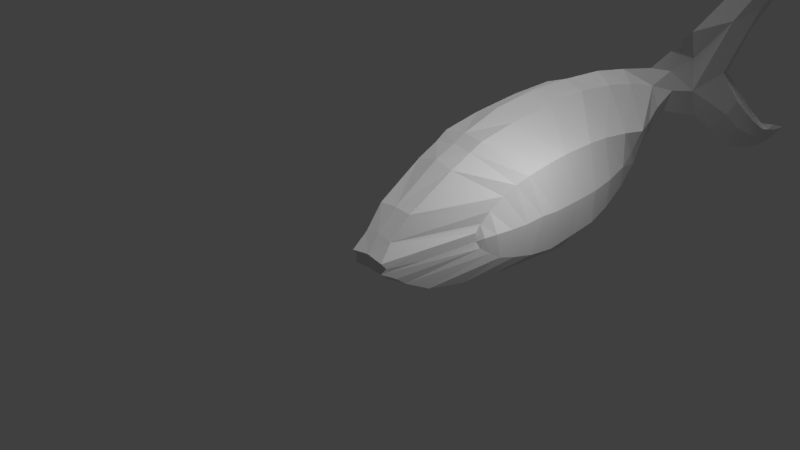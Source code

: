 # Source: goldfish.blend  (saved by Blender 2.79.0; exported with 4.5.12 LTS)
import bpy
from mathutils import Matrix  # noqa: F401  (used for matrix-valued properties, if any)

bpy.ops.wm.read_factory_settings(use_empty=True)
scene = bpy.context.scene
scene.name = 'Scene'

# ---- collections
col_collection_1 = bpy.data.collections.new('Collection 1'); scene.collection.children.link(col_collection_1)

# ---- world
world_world = bpy.data.worlds.new('World'); scene.world = world_world
world_world.color = (0.05088, 0.05088, 0.05088)
world_world.use_sun_shadow = False
world_world.sun_shadow_jitter_overblur = 0.0
world_world.cycles.sampling_method = 'MANUAL'

# ---- cameras
cam_camera = bpy.data.cameras.new('Camera')
cam_camera.clip_end = 100.0
cam_camera.lens = 35.0
cam_camera.sensor_width = 32.0
cam_camera.sensor_height = 18.0
cam_camera.ortho_scale = 7.314
cam_camera.dof.focus_distance = 0.0
cam_camera.dof.aperture_fstop = 128.0

# ---- lights
light_sun = bpy.data.lights.new('Sun', 'SUN')
light_sun.transmission_factor = 0.0
light_sun.angle = 0.1993
light_sun.energy = 1.0
light_sun.shadow_buffer_clip_start = 0.5
light_sun.shadow_soft_size = 0.1
light_sun.shadow_cascade_max_distance = 1000.0
light_lamp = bpy.data.lights.new('Lamp', 'POINT')
light_lamp.transmission_factor = 0.0
light_lamp.cutoff_distance = 30.0
light_lamp.energy = 100.0
light_lamp.shadow_buffer_clip_start = 1.001
light_lamp.shadow_soft_size = 0.1
light_lamp.shadow_maximum_resolution = 0.006
light_lamp.use_absolute_resolution = True

# ---- meshes
me_plane = bpy.data.meshes.new('Plane')
me_plane.from_pydata([(-1.17, 1.716, 0.3208), (0.9271, 1.9, 0.3871), (-1.281, 2.339, 0.3225), (0.9599, 2.704, 0.4231), (-1.365, 3.15, 0.3196), (0.8847, 3.415, 0.5919), (-1.393, 3.902, 0.3154), (0.7418, 4.071, 0.378), (-1.298, 4.685, 0.2767), (0.5072, 4.602, 0.442), (-1.165, 5.375, 0.2091), (0.2558, 5.285, 0.3075), (-0.925, 6.21, 0.1209), (-0.239, 6.271, 0.1621), (-1.024, 6.886, 0.03514), (-0.6842, 6.906, 0.106), (-1.079, 7.689, 0.0), (-0.5041, 7.68, 0.0798), (-1.583, 8.753, 0.09493), (0.217, 8.944, 0.1734), (-0.6333, 8.701, 0.1011), (-2.081, 9.603, 0.1452), (-1.686, 9.719, 0.1374), (-2.34, 10.27, 0.1456), (-2.019, 10.35, 0.16), (-2.379, 10.74, 0.1445), (-2.168, 10.79, 0.1402), (-2.362, 11.31, 0.09759), (-2.265, 11.38, 0.05957), (-2.271, 11.71, 0.1098), (0.7873, 9.839, 0.1553), (0.3936, 9.843, 0.1414), (1.006, 10.33, 0.1152), (0.7148, 10.34, 0.1153), (1.224, 10.93, 0.06601), (1.052, 10.95, 0.08167), (1.262, 11.33, 0.02769), (1.15, 11.31, 0.04198), (1.261, 11.66, 0.02049), (0.06926, 9.39, 0.1514), (0.6002, 9.475, 0.1674), (-1.066, 1.524, 0.3065), (0.8357, 1.404, 0.3744), (-0.9107, 1.182, 0.3007), (0.6768, 0.7526, 0.3437), (-0.4966, 0.458, 0.269), (0.4856, 0.3906, 0.2688), (-0.1885, 0.1632, 0.2292), (0.3346, 0.2069, 0.2915), (0.02992, -0.04058, 0.2721), (0.2054, -0.01773, 0.2386), (0.1206, 0.03108, 0.2908), (-1.208, 1.746, 0.0), (1.039, 1.857, 0.0), (-1.408, 2.388, 0.0), (1.105, 2.742, 0.0), (-1.501, 3.165, 0.0), (1.079, 3.493, 0.0), (-1.498, 3.924, 0.0), (0.8741, 4.22, 0.0), (-1.454, 4.745, 0.0), (0.6585, 4.759, 0.0), (-1.342, 5.455, 0.0), (0.3981, 5.362, 0.0), (-1.188, 6.292, 0.0), (-0.1927, 6.388, 0.0), (-1.369, 6.875, 0.0), (-0.2969, 6.902, 0.0), (-1.587, 7.515, 0.0), (0.07083, 8.064, 0.0), (-2.086, 8.707, 0.0), (0.5092, 8.7, 0.0), (-0.5522, 9.049, 0.0), (-2.405, 9.455, 0.0), (-1.303, 9.77, 0.0), (-2.611, 10.18, 0.0), (-1.648, 10.38, 0.0), (-2.582, 10.71, 0.0), (-1.908, 10.77, 0.0), (-2.468, 11.26, 0.0), (-2.147, 11.29, 0.0), (-2.155, 11.97, 0.0), (1.066, 9.625, 0.0), (-0.02625, 9.755, 0.0), (1.291, 10.26, 0.0), (0.512, 10.39, 0.0), (1.433, 11.04, 0.0), (0.9543, 11.02, 0.0), (1.434, 11.55, 0.0), (1.14, 11.64, 0.0), (1.306, 12.11, 0.0), (-0.3932, 9.28, 0.0), (0.8479, 9.251, 0.0), (-1.107, 1.543, 0.0), (0.9235, 1.335, 0.0), (-0.9749, 1.199, 0.0), (0.701, 0.6845, 0.0), (-0.5177, 0.4661, 0.0), (0.493, 0.3107, 0.0), (-0.2417, 0.1692, 0.0), (0.3368, 0.1782, 0.0), (-0.007128, -0.02807, 0.0), (0.2158, 0.007206, 0.0), (0.1152, 0.02991, 0.0), (-0.8068, 2.417, 0.8919), (-0.7241, 2.116, 0.8456), (0.4943, 2.237, 0.8932), (0.5316, 2.623, 0.9249), (0.4296, 3.028, 0.9869), (-0.8667, 2.819, 0.9147), (0.3232, 3.409, 1.05), (-0.8762, 3.373, 0.9149), (0.2051, 3.798, 1.02), (-0.8452, 3.789, 0.8853), (0.05042, 4.263, 0.9366), (-0.76, 4.353, 0.8521), (-0.1319, 4.776, 0.7922), (-0.6334, 4.933, 0.7937), (-0.5436, 5.588, 0.509), (-0.5733, 6.233, 0.2514), (-0.6293, 1.932, 0.7856), (0.4431, 1.942, 0.8303), (-0.5005, 1.751, 0.7235), (0.3797, 1.686, 0.7755), (-0.3341, 1.54, 0.6785), (0.2757, 1.531, 0.7263), (-0.1781, 1.41, 0.6318), (0.1744, 1.395, 0.6695), (0.06534, 1.342, 0.6286), (-0.07596, 1.32, 0.6435), (-0.08231, 2.01, 0.9525), (-0.3805, 4.665, 0.8141), (-0.2978, 4.214, 0.9699), (-0.2594, 3.732, 1.072), (-0.2184, 3.332, 1.103), (-0.1834, 2.948, 1.088), (-0.1464, 2.538, 1.058), (-0.1424, 2.256, 1.019), (-0.04578, 1.794, 0.8749), (-0.0309, 1.56, 0.8109), (0.01059, 1.414, 0.7241), (-0.01037, 0.4771, 0.4134), (0.1441, 0.5634, 0.4163)], [], [(6, 8, 113, 111), (46, 48, 127, 125), (118, 12, 119), (9, 7, 110, 112), (47, 45, 124, 126), (10, 12, 117, 115), (1, 42, 121, 106), (14, 16, 17, 15), (16, 18, 20, 19, 17), (18, 21, 22, 20), (21, 23, 24, 22), (23, 25, 26, 24), (25, 27, 28, 26), (27, 29, 28), (31, 33, 32, 30), (33, 35, 34, 32), (35, 37, 36, 34), (37, 38, 36), (19, 20, 39, 40), (30, 40, 39, 31), (13, 11, 114, 116), (3, 1, 106, 107), (41, 0, 105, 120), (4, 6, 111, 109), (44, 46, 125, 123), (45, 43, 122, 124), (8, 10, 115, 113), (0, 2, 104, 105), (48, 50, 142, 128, 127), (11, 9, 112, 114), (49, 47, 126, 129, 141), (117, 118, 131), (2, 4, 109, 104), (42, 44, 123, 121), (15, 13, 116, 118, 119), (5, 3, 107, 108), (43, 41, 120, 122), (139, 140, 126, 124), (138, 139, 124, 122), (130, 138, 122, 120), (137, 130, 120, 105), (15, 119, 12, 14), (132, 131, 116, 114), (133, 132, 114, 112), (134, 133, 112, 110), (135, 134, 110, 108), (136, 135, 108, 107), (137, 136, 107, 106), (19, 40, 92, 71), (4, 2, 54, 56), (22, 24, 76, 74), (23, 21, 73, 75), (5, 7, 59, 57), (0, 41, 93, 52), (6, 4, 56, 58), (42, 1, 53, 94), (24, 26, 78, 76), (25, 23, 75, 77), (7, 9, 61, 59), (41, 43, 95, 93), (8, 6, 58, 60), (44, 42, 94, 96), (26, 28, 80, 78), (27, 25, 77, 79), (9, 11, 63, 61), (43, 45, 97, 95), (29, 27, 79, 81), (10, 8, 60, 62), (46, 44, 96, 98), (28, 29, 81, 80), (11, 13, 65, 63), (45, 47, 99, 97), (40, 30, 82, 92), (12, 10, 62, 64), (48, 46, 98, 100), (39, 20, 72, 91), (51, 50, 102, 103), (13, 15, 67, 65), (47, 49, 101, 99), (30, 32, 84, 82), (14, 12, 64, 66), (50, 48, 100, 102), (33, 31, 83, 85), (49, 51, 103, 101), (15, 17, 69, 67), (32, 34, 86, 84), (16, 14, 66, 68), (35, 33, 85, 87), (17, 19, 71, 69), (2, 0, 52, 54), (34, 36, 88, 86), (18, 16, 68, 70), (37, 35, 87, 89), (1, 3, 55, 53), (36, 38, 90, 88), (38, 37, 89, 90), (20, 22, 74, 72), (31, 39, 91, 83), (21, 18, 70, 73), (3, 5, 57, 55), (7, 5, 108, 110), (118, 117, 12), (105, 104, 136, 137), (104, 109, 135, 136), (109, 111, 134, 135), (111, 113, 133, 134), (113, 115, 132, 133), (115, 117, 131, 132), (106, 121, 130, 137), (121, 123, 138, 130), (123, 125, 139, 138), (125, 127, 140, 139), (118, 116, 131), (141, 129, 128, 142), (127, 128, 129, 126, 140), (50, 51, 49, 141, 142)])
me_plane.use_remesh_preserve_volume = False
me_plane.use_remesh_preserve_attributes = False
me_plane.use_mirror_vertex_groups = False
me_plane.update()

# ---- objects
ob_sun = bpy.data.objects.new('Sun', light_sun)
ob_plane = bpy.data.objects.new('Plane', me_plane)
ob_lamp = bpy.data.objects.new('Lamp', light_lamp)
ob_camera = bpy.data.objects.new('Camera', cam_camera)

# ---- transforms, parenting, visibility, modifiers, constraints
ob_sun.location = (5.47, 6.046, 2.415)
ob_sun.lineart.crease_threshold = 0.0
ob_plane.location = (0.0, 0.0, 0.0)
ob_plane.rotation_euler = (-0.0, 1.571, 0.0)
ob_plane.lineart.crease_threshold = 0.0
_m = ob_plane.modifiers.new('Mirror', 'MIRROR')
_m.use_axis = (False, False, True)
_m.use_clip = True
ob_lamp.location = (2.818, 1.404, 1.582)
ob_lamp.rotation_euler = (0.6503, 0.05522, 1.866)
ob_lamp.lock_rotations_4d = False
ob_lamp.empty_display_type = 'ARROWS'
ob_lamp.color = (0.0, 0.0, 0.0, 0.0)
ob_lamp.lineart.crease_threshold = 0.0
ob_camera.location = (7.481, -6.508, 5.344)
ob_camera.rotation_euler = (1.109, 0.0, 0.8149)
ob_camera.lock_rotations_4d = False
ob_camera.empty_display_type = 'ARROWS'
ob_camera.color = (0.0, 0.0, 0.0, 0.0)
ob_camera.hide_viewport = True
ob_camera.display_type = 'WIRE'
ob_camera.lineart.crease_threshold = 0.0

# ---- collection membership
col_collection_1.objects.link(ob_sun)
col_collection_1.objects.link(ob_plane)
col_collection_1.objects.link(ob_lamp)
col_collection_1.objects.link(ob_camera)

# ---- scene / render settings (as saved in the file)
scene.camera = ob_camera
scene.frame_start = 1; scene.frame_end = 250; scene.frame_set(1)
scene.render.engine = 'BLENDER_EEVEE_NEXT'
scene.render.resolution_percentage = 50
scene.render.dither_intensity = 0.0
scene.cycles.use_denoising = False
scene.cycles.samples = 128
scene.cycles.sampling_pattern = 'TABULATED_SOBOL'
scene.cycles.use_adaptive_sampling = False
scene.cycles.use_light_tree = False
scene.cycles.blur_glossy = 0.0
scene.cycles.sample_clamp_indirect = 0.0
scene.view_settings.view_transform = 'Standard'
bpy.context.view_layer.update()
